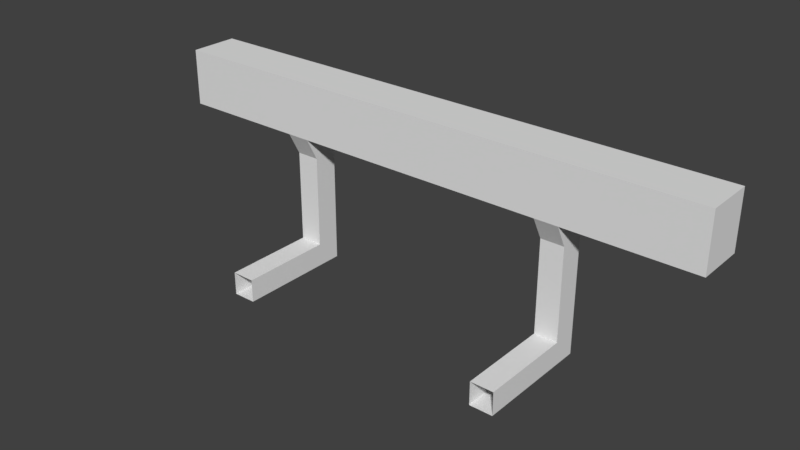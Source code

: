 # Source: DockBarrier.blend  (saved by Blender 2.78.0; exported with 4.5.12 LTS)
import bpy
from mathutils import Matrix  # noqa: F401  (used for matrix-valued properties, if any)

bpy.ops.wm.read_factory_settings(use_empty=True)
scene = bpy.context.scene
scene.name = 'Scene'

# ---- collections
col_collection_1 = bpy.data.collections.new('Collection 1'); scene.collection.children.link(col_collection_1)

# ---- world
world_world = bpy.data.worlds.new('World'); scene.world = world_world
world_world.color = (0.05088, 0.05088, 0.05088)
world_world.use_sun_shadow = False
world_world.sun_shadow_jitter_overblur = 0.0
world_world.cycles.sampling_method = 'MANUAL'

# ---- meshes
me_cube_002 = bpy.data.meshes.new('Cube.002')
me_cube_002.from_pydata([(1.37, 4.162, 1.344), (1.619, 4.162, 1.344), (1.619, 3.901, 1.344), (1.37, 3.901, 1.344), (2.989, 3.77, 1.594), (2.989, 3.77, 2.202), (2.989, 4.292, 1.594), (2.989, 4.292, 2.202), (0.0, 4.292, 1.594), (0.0, 4.292, 2.202), (0.0, 3.77, 1.594), (0.0, 3.77, 2.202), (1.37, 4.292, 2.202), (1.619, 4.292, 2.202), (1.37, 3.77, 1.594), (1.619, 3.77, 1.594), (1.619, 4.292, 1.594), (1.37, 4.292, 1.594), (1.619, 3.77, 2.202), (1.37, 3.77, 2.202), (1.619, 4.162, 0.3443), (1.619, 3.901, 0.3443), (1.37, 4.162, 0.3443), (1.37, 3.901, 0.3443), (1.619, 4.162, 0.09433), (1.619, 3.901, 0.09433), (1.37, 4.162, 0.09433), (1.37, 3.901, 0.09433), (1.37, 2.901, 0.3443), (1.619, 2.901, 0.3443), (1.37, 2.901, 0.09433), (1.619, 2.901, 0.09433)], [], [(22, 20, 24, 26), (16, 13, 7, 6), (6, 7, 5, 4), (16, 15, 2, 1), (16, 6, 4, 15), (14, 17, 0, 3), (12, 9, 11, 19), (15, 14, 3, 2), (14, 19, 11, 10), (2, 3, 23, 21), (4, 5, 18, 15), (15, 18, 19, 14), (7, 13, 18, 5), (13, 12, 19, 18), (8, 17, 14, 10), (17, 16, 1, 0), (8, 9, 12, 17), (17, 12, 13, 16), (1, 2, 21, 20), (0, 1, 20, 22), (3, 0, 22, 23), (26, 24, 25, 27), (20, 21, 25, 24), (23, 27, 30, 28), (23, 22, 26, 27), (27, 25, 31, 30), (21, 23, 28, 29), (25, 21, 29, 31)])
_uv = me_cube_002.uv_layers.new(name='UVMap')
_uv.uv.foreach_set('vector', [0.4985, 0.625, 0.4601, 0.625, 0.4601, 0.5866, 0.4985, 0.5866, 0.2492, 0.08043, 0.2492, 0.000144, 0.4599, 0.0001441, 0.4599, 0.08043, 0.4599, 0.08043, 0.4599, 0.0001441, 0.5401, 0.0001441, 0.5401, 0.08043, 0.06605, 0.3923, 0.0001438, 0.3465, 0.03858, 0.3264, 0.07153, 0.3493, 0.0001438, 0.4732, 0.2108, 0.4732, 0.2108, 0.5535, 0.0001438, 0.5535, 0.423, 0.1973, 0.43, 0.2773, 0.3899, 0.2606, 0.3865, 0.2206, 0.2108, 0.4729, 0.0001438, 0.4729, 0.0001438, 0.3926, 0.2108, 0.3926, 0.537, 0.7436, 0.4987, 0.7436, 0.4987, 0.7002, 0.537, 0.7002, 0.7892, 0.08043, 0.7892, 0.000144, 0.9999, 0.0001438, 0.9999, 0.08043, 0.537, 0.7002, 0.4987, 0.7002, 0.4987, 0.5464, 0.537, 0.5464, 0.5401, 0.08043, 0.5401, 0.0001441, 0.7508, 0.000144, 0.7508, 0.08043, 0.7508, 0.08043, 0.7508, 0.000144, 0.7892, 0.000144, 0.7892, 0.08043, 0.4599, 0.4729, 0.2492, 0.4729, 0.2492, 0.3926, 0.4599, 0.3926, 0.2492, 0.4729, 0.2108, 0.4729, 0.2108, 0.3926, 0.2492, 0.3926, 0.1816, 0.2776, 0.3923, 0.2776, 0.3923, 0.3578, 0.1816, 0.3578, 0.4985, 0.8222, 0.4601, 0.8222, 0.4601, 0.7788, 0.4985, 0.7788, 0.0001438, 0.08043, 0.0001439, 0.0001439, 0.2108, 0.000144, 0.2108, 0.08043, 0.2108, 0.08043, 0.2108, 0.000144, 0.2492, 0.000144, 0.2492, 0.08043, 0.07153, 0.3493, 0.03858, 0.3264, 0.1264, 0.2001, 0.1594, 0.223, 0.4985, 0.7788, 0.4601, 0.7788, 0.4601, 0.625, 0.4985, 0.625, 0.3865, 0.2206, 0.3899, 0.2606, 0.2367, 0.2739, 0.2332, 0.2339, 0.4985, 0.5866, 0.4601, 0.5866, 0.4601, 0.5464, 0.4985, 0.5464, 0.1594, 0.223, 0.1264, 0.2001, 0.1484, 0.1685, 0.1813, 0.1915, 0.2332, 0.2339, 0.1949, 0.2373, 0.1816, 0.08405, 0.2199, 0.08072, 0.2332, 0.2339, 0.2367, 0.2739, 0.1984, 0.2773, 0.1949, 0.2373, 0.4985, 0.5464, 0.4601, 0.5464, 0.4601, 0.3926, 0.4985, 0.3926, 0.537, 0.5464, 0.4987, 0.5464, 0.4987, 0.3926, 0.537, 0.3926, 0.1484, 0.1685, 0.1264, 0.2001, 0.0001439, 0.1123, 0.0221, 0.08072])
me_cube_002.use_remesh_preserve_volume = False
me_cube_002.use_remesh_preserve_attributes = False
me_cube_002.use_mirror_vertex_groups = False
me_cube_002.update()

# ---- objects
ob_cube = bpy.data.objects.new('Cube', me_cube_002)

# ---- transforms, parenting, visibility, modifiers, constraints
ob_cube.location = (0.0, 0.0, 0.0)
ob_cube.lineart.crease_threshold = 0.0
_m = ob_cube.modifiers.new('Mirror', 'MIRROR')
_m.use_clip = True

# ---- collection membership
col_collection_1.objects.link(ob_cube)

# ---- scene / render settings (as saved in the file)
scene.frame_start = 1; scene.frame_end = 250; scene.frame_set(1)
scene.render.engine = 'BLENDER_EEVEE_NEXT'
scene.render.resolution_percentage = 50
scene.render.dither_intensity = 0.0
scene.cycles.use_denoising = False
scene.cycles.samples = 128
scene.cycles.sampling_pattern = 'TABULATED_SOBOL'
scene.cycles.light_sampling_threshold = 0.0
scene.cycles.use_adaptive_sampling = False
scene.cycles.use_light_tree = False
scene.cycles.blur_glossy = 0.0
scene.cycles.sample_clamp_indirect = 0.0
scene.view_settings.view_transform = 'Standard'
bpy.context.view_layer.update()

# ---- added for rendering (the .blend has no active camera and no usable light): camera, sun
cam_auto = bpy.data.cameras.new('AutoCamera')
cam_auto.lens = 50.0
cam_auto.sensor_width = 36.0
cam_auto.clip_end = 1000.0
ob_auto_camera = bpy.data.objects.new('AutoCamera', cam_auto)
scene.collection.objects.link(ob_auto_camera)
ob_auto_camera.location = (6.00417, -3.60871, 5.95137)
ob_auto_camera.rotation_euler = (1.09748, -7.21219e-08, 0.694738)
scene.camera = ob_auto_camera
light_auto_sun = bpy.data.lights.new('AutoSun', 'SUN')
light_auto_sun.energy = 3.0
light_auto_sun.angle = 0.0523599
ob_auto_sun = bpy.data.objects.new('AutoSun', light_auto_sun)
scene.collection.objects.link(ob_auto_sun)
ob_auto_sun.rotation_euler = (0.872665, 0.174533, 0.523599)
bpy.context.view_layer.update()
